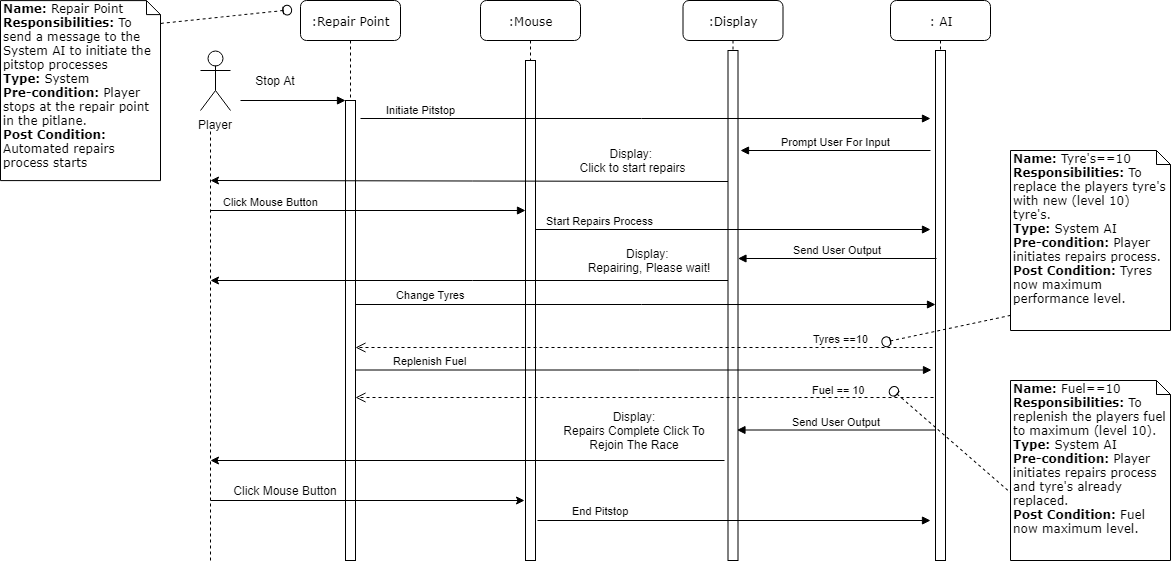

The diagram above was exported from draw.io. Its source (the exported page's mxGraphModel, read from the mxfile embedded in the PNG):
<mxGraphModel dx="2350" dy="533" grid="1" gridSize="10" guides="1" tooltips="1" connect="1" arrows="1" fold="1" page="1" pageScale="1" pageWidth="1100" pageHeight="850" background="#ffffff" math="0" shadow="0">
  <root>
    <mxCell id="0" />
    <mxCell id="1" parent="0" />
    <mxCell id="7baba1c4bc27f4b0-2" value=":Repair Point" style="shape=umlLifeline;perimeter=lifelinePerimeter;whiteSpace=wrap;html=1;container=1;collapsible=0;recursiveResize=0;outlineConnect=0;rounded=1;shadow=0;comic=0;labelBackgroundColor=none;strokeColor=#000000;strokeWidth=1;fillColor=#FFFFFF;fontFamily=Verdana;fontSize=12;fontColor=#000000;align=center;" parent="1" vertex="1">
      <mxGeometry x="280" y="80" width="100" height="560" as="geometry" />
    </mxCell>
    <mxCell id="7baba1c4bc27f4b0-10" value="" style="html=1;points=[];perimeter=orthogonalPerimeter;rounded=0;shadow=0;comic=0;labelBackgroundColor=none;strokeColor=#000000;strokeWidth=1;fillColor=#FFFFFF;fontFamily=Verdana;fontSize=12;fontColor=#000000;align=center;" parent="7baba1c4bc27f4b0-2" vertex="1">
      <mxGeometry x="45" y="100" width="10" height="460" as="geometry" />
    </mxCell>
    <mxCell id="7baba1c4bc27f4b0-3" value=":Mouse" style="shape=umlLifeline;perimeter=lifelinePerimeter;whiteSpace=wrap;html=1;container=1;collapsible=0;recursiveResize=0;outlineConnect=0;rounded=1;shadow=0;comic=0;labelBackgroundColor=none;strokeColor=#000000;strokeWidth=1;fillColor=#FFFFFF;fontFamily=Verdana;fontSize=12;fontColor=#000000;align=center;" parent="1" vertex="1">
      <mxGeometry x="460" y="80" width="100" height="560" as="geometry" />
    </mxCell>
    <mxCell id="7baba1c4bc27f4b0-13" value="" style="html=1;points=[];perimeter=orthogonalPerimeter;rounded=0;shadow=0;comic=0;labelBackgroundColor=none;strokeColor=#000000;strokeWidth=1;fillColor=#FFFFFF;fontFamily=Verdana;fontSize=12;fontColor=#000000;align=center;" parent="7baba1c4bc27f4b0-3" vertex="1">
      <mxGeometry x="45" y="60" width="10" height="500" as="geometry" />
    </mxCell>
    <mxCell id="7baba1c4bc27f4b0-11" value="" style="html=1;verticalAlign=bottom;endArrow=block;entryX=0;entryY=0;labelBackgroundColor=none;fontFamily=Verdana;fontSize=12;edgeStyle=elbowEdgeStyle;elbow=vertical;" parent="1" target="7baba1c4bc27f4b0-10" edge="1">
      <mxGeometry y="124" relative="1" as="geometry">
        <mxPoint x="220" y="180" as="sourcePoint" />
        <mxPoint x="-120" y="94" as="offset" />
      </mxGeometry>
    </mxCell>
    <mxCell id="7baba1c4bc27f4b0-41" value="&lt;b&gt;Name:&lt;/b&gt;&amp;nbsp;Tyre's==10&lt;br&gt;&lt;b&gt;Responsibilities:&lt;/b&gt; To replace the players tyre's with new (level 10) tyre's.&lt;br&gt;&lt;b&gt;Type:&lt;/b&gt; System AI&lt;br&gt;&lt;b&gt;Pre-condition:&lt;/b&gt; Player initiates repairs process.&lt;br&gt;&lt;b&gt;Post Condition:&lt;/b&gt; Tyres now maximum performance level.&lt;br&gt;" style="shape=note;whiteSpace=wrap;html=1;size=14;verticalAlign=top;align=left;spacingTop=-6;rounded=0;shadow=0;comic=0;labelBackgroundColor=none;strokeColor=#000000;strokeWidth=1;fillColor=#FFFFFF;fontFamily=Verdana;fontSize=12;fontColor=#000000;" parent="1" vertex="1">
      <mxGeometry x="990" y="230" width="160" height="180" as="geometry" />
    </mxCell>
    <mxCell id="3RpzJSjiC9wekBqSv-3k-1" value="Player" style="shape=umlActor;verticalLabelPosition=bottom;labelBackgroundColor=#ffffff;verticalAlign=top;html=1;outlineConnect=0;" parent="1" vertex="1">
      <mxGeometry x="180" y="130" width="30" height="60" as="geometry" />
    </mxCell>
    <mxCell id="3RpzJSjiC9wekBqSv-3k-3" value="" style="endArrow=none;dashed=1;html=1;" parent="1" edge="1">
      <mxGeometry width="50" height="50" relative="1" as="geometry">
        <mxPoint x="190" y="640" as="sourcePoint" />
        <mxPoint x="190" y="210" as="targetPoint" />
      </mxGeometry>
    </mxCell>
    <mxCell id="3RpzJSjiC9wekBqSv-3k-5" value="Display: &lt;br&gt;Repairing, Please wait!" style="text;html=1;strokeColor=none;fillColor=none;align=center;verticalAlign=middle;whiteSpace=wrap;rounded=0;" parent="1" vertex="1">
      <mxGeometry x="550" y="330" width="155" height="20" as="geometry" />
    </mxCell>
    <mxCell id="3RpzJSjiC9wekBqSv-3k-7" value="" style="endArrow=classic;html=1;exitX=0.09;exitY=0.257;exitDx=0;exitDy=0;exitPerimeter=0;" parent="1" source="fq4m2CSsVXO6_GAXgvyj-21" edge="1">
      <mxGeometry width="50" height="50" relative="1" as="geometry">
        <mxPoint x="706" y="230" as="sourcePoint" />
        <mxPoint x="190" y="260" as="targetPoint" />
      </mxGeometry>
    </mxCell>
    <mxCell id="3RpzJSjiC9wekBqSv-3k-8" value="Display: &lt;br&gt;Click to start repairs" style="text;html=1;strokeColor=none;fillColor=none;align=center;verticalAlign=middle;whiteSpace=wrap;rounded=0;" parent="1" vertex="1">
      <mxGeometry x="529" y="230" width="165" height="20" as="geometry" />
    </mxCell>
    <mxCell id="3RpzJSjiC9wekBqSv-3k-16" value="Stop At" style="text;html=1;strokeColor=none;fillColor=none;align=center;verticalAlign=middle;whiteSpace=wrap;rounded=0;" parent="1" vertex="1">
      <mxGeometry x="230" y="150" width="50" height="20" as="geometry" />
    </mxCell>
    <mxCell id="3RpzJSjiC9wekBqSv-3k-34" value="" style="endArrow=classic;html=1;" parent="1" source="fq4m2CSsVXO6_GAXgvyj-21" edge="1">
      <mxGeometry width="50" height="50" relative="1" as="geometry">
        <mxPoint x="320" y="340" as="sourcePoint" />
        <mxPoint x="190" y="360" as="targetPoint" />
      </mxGeometry>
    </mxCell>
    <mxCell id="3RpzJSjiC9wekBqSv-3k-39" value="" style="endArrow=classic;html=1;" parent="1" edge="1">
      <mxGeometry width="50" height="50" relative="1" as="geometry">
        <mxPoint x="190" y="580" as="sourcePoint" />
        <mxPoint x="504" y="580" as="targetPoint" />
      </mxGeometry>
    </mxCell>
    <mxCell id="3RpzJSjiC9wekBqSv-3k-40" value="Click Mouse Button" style="text;html=1;strokeColor=none;fillColor=none;align=center;verticalAlign=middle;whiteSpace=wrap;rounded=0;" parent="1" vertex="1">
      <mxGeometry x="210" y="560" width="110" height="20" as="geometry" />
    </mxCell>
    <mxCell id="fq4m2CSsVXO6_GAXgvyj-12" value="Click Mouse Button" style="html=1;verticalAlign=bottom;endArrow=block;" parent="1" target="7baba1c4bc27f4b0-13" edge="1">
      <mxGeometry x="-0.619" width="80" relative="1" as="geometry">
        <mxPoint x="190" y="290" as="sourcePoint" />
        <mxPoint x="500" y="270" as="targetPoint" />
        <mxPoint as="offset" />
      </mxGeometry>
    </mxCell>
    <mxCell id="fq4m2CSsVXO6_GAXgvyj-16" value="" style="endArrow=classic;html=1;" parent="1" edge="1">
      <mxGeometry width="50" height="50" relative="1" as="geometry">
        <mxPoint x="704" y="540" as="sourcePoint" />
        <mxPoint x="190" y="540" as="targetPoint" />
      </mxGeometry>
    </mxCell>
    <mxCell id="fq4m2CSsVXO6_GAXgvyj-17" value="Display:&lt;br&gt;Repairs Complete Click To Rejoin The Race&lt;br&gt;" style="text;html=1;strokeColor=none;fillColor=none;align=center;verticalAlign=middle;whiteSpace=wrap;rounded=0;" parent="1" vertex="1">
      <mxGeometry x="534" y="490" width="160" height="40" as="geometry" />
    </mxCell>
    <mxCell id="fq4m2CSsVXO6_GAXgvyj-18" value=": AI" style="shape=umlLifeline;perimeter=lifelinePerimeter;whiteSpace=wrap;html=1;container=1;collapsible=0;recursiveResize=0;outlineConnect=0;rounded=1;shadow=0;comic=0;labelBackgroundColor=none;strokeColor=#000000;strokeWidth=1;fillColor=#FFFFFF;fontFamily=Verdana;fontSize=12;fontColor=#000000;align=center;" parent="1" vertex="1">
      <mxGeometry x="870" y="80" width="100" height="560" as="geometry" />
    </mxCell>
    <mxCell id="fq4m2CSsVXO6_GAXgvyj-19" value="" style="html=1;points=[];perimeter=orthogonalPerimeter;rounded=0;shadow=0;comic=0;labelBackgroundColor=none;strokeColor=#000000;strokeWidth=1;fillColor=#FFFFFF;fontFamily=Verdana;fontSize=12;fontColor=#000000;align=center;" parent="fq4m2CSsVXO6_GAXgvyj-18" vertex="1">
      <mxGeometry x="45" y="50" width="10" height="510" as="geometry" />
    </mxCell>
    <mxCell id="fq4m2CSsVXO6_GAXgvyj-20" value=":Display" style="shape=umlLifeline;perimeter=lifelinePerimeter;whiteSpace=wrap;html=1;container=1;collapsible=0;recursiveResize=0;outlineConnect=0;rounded=1;shadow=0;comic=0;labelBackgroundColor=none;strokeColor=#000000;strokeWidth=1;fillColor=#FFFFFF;fontFamily=Verdana;fontSize=12;fontColor=#000000;align=center;" parent="1" vertex="1">
      <mxGeometry x="662.5" y="80" width="100" height="560" as="geometry" />
    </mxCell>
    <mxCell id="fq4m2CSsVXO6_GAXgvyj-21" value="" style="html=1;points=[];perimeter=orthogonalPerimeter;rounded=0;shadow=0;comic=0;labelBackgroundColor=none;strokeColor=#000000;strokeWidth=1;fillColor=#FFFFFF;fontFamily=Verdana;fontSize=12;fontColor=#000000;align=center;" parent="fq4m2CSsVXO6_GAXgvyj-20" vertex="1">
      <mxGeometry x="45" y="50" width="10" height="510" as="geometry" />
    </mxCell>
    <mxCell id="fq4m2CSsVXO6_GAXgvyj-22" value="Initiate Pitstop" style="html=1;verticalAlign=bottom;endArrow=block;" parent="1" edge="1">
      <mxGeometry x="-0.7881" width="80" relative="1" as="geometry">
        <mxPoint x="340" y="198" as="sourcePoint" />
        <mxPoint x="910" y="198" as="targetPoint" />
        <mxPoint as="offset" />
      </mxGeometry>
    </mxCell>
    <mxCell id="fq4m2CSsVXO6_GAXgvyj-23" value="Prompt User For Input" style="html=1;verticalAlign=bottom;endArrow=block;" parent="1" edge="1">
      <mxGeometry width="80" relative="1" as="geometry">
        <mxPoint x="910" y="230" as="sourcePoint" />
        <mxPoint x="720" y="230" as="targetPoint" />
      </mxGeometry>
    </mxCell>
    <mxCell id="fq4m2CSsVXO6_GAXgvyj-24" value="Change Tyres" style="html=1;verticalAlign=bottom;endArrow=block;exitX=0.98;exitY=0.444;exitDx=0;exitDy=0;exitPerimeter=0;" parent="1" source="7baba1c4bc27f4b0-10" target="fq4m2CSsVXO6_GAXgvyj-19" edge="1">
      <mxGeometry x="-0.7405" y="1" width="80" relative="1" as="geometry">
        <mxPoint x="339" y="380" as="sourcePoint" />
        <mxPoint x="220" y="660" as="targetPoint" />
        <mxPoint as="offset" />
      </mxGeometry>
    </mxCell>
    <mxCell id="fq4m2CSsVXO6_GAXgvyj-26" value="Start Repairs Process" style="html=1;verticalAlign=bottom;endArrow=block;" parent="1" edge="1">
      <mxGeometry x="-0.6758" width="80" relative="1" as="geometry">
        <mxPoint x="515" y="309" as="sourcePoint" />
        <mxPoint x="910" y="309" as="targetPoint" />
        <mxPoint as="offset" />
      </mxGeometry>
    </mxCell>
    <mxCell id="fq4m2CSsVXO6_GAXgvyj-27" value="Send User Output" style="html=1;verticalAlign=bottom;endArrow=block;exitX=0.14;exitY=0.408;exitDx=0;exitDy=0;exitPerimeter=0;" parent="1" source="fq4m2CSsVXO6_GAXgvyj-19" target="fq4m2CSsVXO6_GAXgvyj-21" edge="1">
      <mxGeometry width="80" relative="1" as="geometry">
        <mxPoint x="140" y="740" as="sourcePoint" />
        <mxPoint x="220" y="740" as="targetPoint" />
      </mxGeometry>
    </mxCell>
    <mxCell id="fq4m2CSsVXO6_GAXgvyj-30" value="Send User Output" style="html=1;verticalAlign=bottom;endArrow=block;exitX=0.14;exitY=0.408;exitDx=0;exitDy=0;exitPerimeter=0;" parent="1" edge="1">
      <mxGeometry width="80" relative="1" as="geometry">
        <mxPoint x="915" y="509.5" as="sourcePoint" />
        <mxPoint x="716.5" y="509.5" as="targetPoint" />
      </mxGeometry>
    </mxCell>
    <mxCell id="fq4m2CSsVXO6_GAXgvyj-31" value="Replenish Fuel" style="html=1;verticalAlign=bottom;endArrow=block;exitX=1.4;exitY=0.407;exitDx=0;exitDy=0;exitPerimeter=0;" parent="1" edge="1">
      <mxGeometry x="-0.7405" y="1" width="80" relative="1" as="geometry">
        <mxPoint x="335" y="449.5" as="sourcePoint" />
        <mxPoint x="911" y="449.5" as="targetPoint" />
        <mxPoint as="offset" />
      </mxGeometry>
    </mxCell>
    <mxCell id="fq4m2CSsVXO6_GAXgvyj-32" value="End Pitstop" style="html=1;verticalAlign=bottom;endArrow=block;" parent="1" edge="1">
      <mxGeometry x="-0.6802" y="1" width="80" relative="1" as="geometry">
        <mxPoint x="517" y="600" as="sourcePoint" />
        <mxPoint x="910" y="600" as="targetPoint" />
        <mxPoint as="offset" />
      </mxGeometry>
    </mxCell>
    <mxCell id="fq4m2CSsVXO6_GAXgvyj-6" value="Fuel == 10" style="html=1;verticalAlign=bottom;endArrow=open;dashed=1;endSize=8;" parent="1" target="7baba1c4bc27f4b0-10" edge="1">
      <mxGeometry x="-0.6718" y="1" relative="1" as="geometry">
        <mxPoint x="913" y="477" as="sourcePoint" />
        <mxPoint x="350" y="490" as="targetPoint" />
        <mxPoint as="offset" />
      </mxGeometry>
    </mxCell>
    <mxCell id="fq4m2CSsVXO6_GAXgvyj-4" value="Tyres ==10" style="html=1;verticalAlign=bottom;endArrow=open;dashed=1;endSize=8;" parent="1" target="7baba1c4bc27f4b0-10" edge="1">
      <mxGeometry x="-0.68" relative="1" as="geometry">
        <mxPoint x="912" y="427" as="sourcePoint" />
        <mxPoint x="350" y="403" as="targetPoint" />
        <Array as="points" />
        <mxPoint as="offset" />
      </mxGeometry>
    </mxCell>
    <mxCell id="fq4m2CSsVXO6_GAXgvyj-35" value="&lt;b&gt;Name:&lt;/b&gt;&amp;nbsp;Fuel==10&lt;br&gt;&lt;b&gt;Responsibilities:&lt;/b&gt; To replenish the players fuel to maximum (level 10).&lt;br&gt;&lt;b&gt;Type:&lt;/b&gt; System AI&lt;br&gt;&lt;b&gt;Pre-condition:&lt;/b&gt; Player initiates repairs process and tyre's already replaced.&lt;br&gt;&lt;b&gt;Post Condition:&lt;/b&gt;&amp;nbsp;Fuel now maximum level.&lt;br&gt;" style="shape=note;whiteSpace=wrap;html=1;size=14;verticalAlign=top;align=left;spacingTop=-6;rounded=0;shadow=0;comic=0;labelBackgroundColor=none;strokeColor=#000000;strokeWidth=1;fillColor=#FFFFFF;fontFamily=Verdana;fontSize=12;fontColor=#000000;" parent="1" vertex="1">
      <mxGeometry x="990" y="460" width="160" height="180" as="geometry" />
    </mxCell>
    <mxCell id="fq4m2CSsVXO6_GAXgvyj-36" value="&lt;b&gt;Name:&lt;/b&gt;&amp;nbsp;Repair Point&lt;br&gt;&lt;b&gt;Responsibilities:&lt;/b&gt; To send a message to the System AI to initiate the pitstop processes&lt;br&gt;&lt;b&gt;Type:&lt;/b&gt; System&lt;br&gt;&lt;b&gt;Pre-condition:&lt;/b&gt; Player stops at the repair point in the pitlane.&lt;br&gt;&lt;b&gt;Post Condition:&lt;/b&gt; Automated repairs process starts&lt;br&gt;" style="shape=note;whiteSpace=wrap;html=1;size=14;verticalAlign=top;align=left;spacingTop=-6;rounded=0;shadow=0;comic=0;labelBackgroundColor=none;strokeColor=#000000;strokeWidth=1;fillColor=#FFFFFF;fontFamily=Verdana;fontSize=12;fontColor=#000000;" parent="1" vertex="1">
      <mxGeometry x="-20" y="80.10000610351562" width="160" height="180" as="geometry" />
    </mxCell>
    <mxCell id="t1c19vEPsyU3Fq_FRRJF-2" value="" style="shape=umlLifeline;participant=umlEntity;perimeter=lifelinePerimeter;whiteSpace=wrap;html=1;container=1;collapsible=0;recursiveResize=0;verticalAlign=top;spacingTop=36;labelBackgroundColor=#ffffff;outlineConnect=0;size=9;rotation=84;" vertex="1" parent="1">
      <mxGeometry x="201" y="30" width="10" height="132" as="geometry" />
    </mxCell>
    <mxCell id="t1c19vEPsyU3Fq_FRRJF-6" value="" style="shape=umlLifeline;participant=umlEntity;perimeter=lifelinePerimeter;whiteSpace=wrap;html=1;container=1;collapsible=0;recursiveResize=0;verticalAlign=top;spacingTop=36;labelBackgroundColor=#ffffff;outlineConnect=0;size=9;rotation=-102;" vertex="1" parent="1">
      <mxGeometry x="921" y="342" width="10" height="133" as="geometry" />
    </mxCell>
    <mxCell id="t1c19vEPsyU3Fq_FRRJF-7" value="" style="shape=umlLifeline;participant=umlEntity;perimeter=lifelinePerimeter;whiteSpace=wrap;html=1;container=1;collapsible=0;recursiveResize=0;verticalAlign=top;spacingTop=36;labelBackgroundColor=#ffffff;outlineConnect=0;size=9;rotation=-49;" vertex="1" parent="1">
      <mxGeometry x="925" y="440" width="10" height="160" as="geometry" />
    </mxCell>
  </root>
</mxGraphModel>